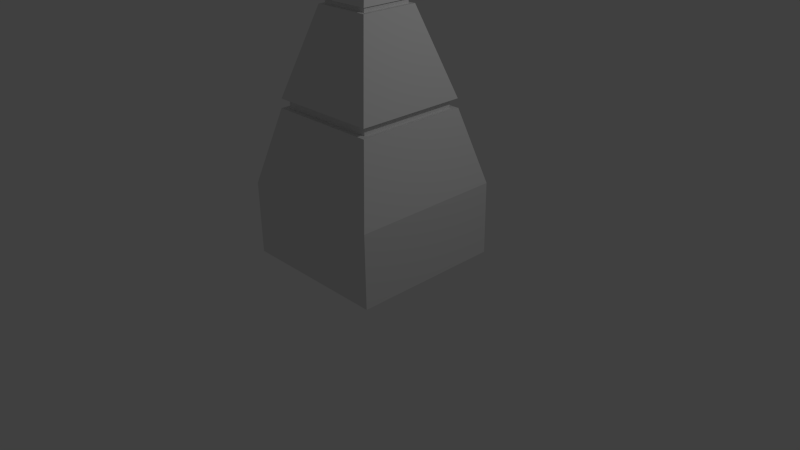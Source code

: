 # Source: PlayerToolDrill.blend  (saved by Blender 2.76.0; exported with 4.5.12 LTS)
import bpy
from mathutils import Matrix  # noqa: F401  (used for matrix-valued properties, if any)

bpy.ops.wm.read_factory_settings(use_empty=True)
scene = bpy.context.scene
scene.name = 'Scene'

# ---- collections
col_collection_1 = bpy.data.collections.new('Collection 1'); scene.collection.children.link(col_collection_1)

# ---- materials (node trees are filled in below, after node groups)
mat_material = bpy.data.materials.new('Material')
mat_material.alpha_threshold = 0.0
mat_material.use_transparent_shadow = False
mat_material.roughness = 0.5
mat_material.line_color = (0.0, 0.0, 0.0, 1.0)

# ---- material node trees

# ---- world
world_world = bpy.data.worlds.new('World'); scene.world = world_world
world_world.color = (0.05088, 0.05088, 0.05088)
world_world.use_sun_shadow = False
world_world.sun_shadow_jitter_overblur = 0.0
world_world.cycles.sampling_method = 'MANUAL'
world_world.cycles.sample_map_resolution = 256

# ---- cameras
cam_camera = bpy.data.cameras.new('Camera')
cam_camera.clip_end = 100.0
cam_camera.lens = 35.0
cam_camera.sensor_width = 32.0
cam_camera.sensor_height = 18.0
cam_camera.ortho_scale = 7.314
cam_camera.dof.focus_distance = 0.0
cam_camera.dof.aperture_fstop = 128.0

# ---- lights
light_lamp = bpy.data.lights.new('Lamp', 'POINT')
light_lamp.transmission_factor = 0.0
light_lamp.cutoff_distance = 30.0
light_lamp.energy = 100.0
light_lamp.shadow_buffer_clip_start = 1.001
light_lamp.shadow_soft_size = 0.1
light_lamp.shadow_maximum_resolution = 0.006
light_lamp.use_absolute_resolution = True
light_lamp.cycles.use_multiple_importance_sampling = False

# ---- meshes
me_cube = bpy.data.meshes.new('Cube')
me_cube.from_pydata([(1.0, 1.0, -1.0), (1.0, -1.0, -1.0), (0.04009, -1.0, -1.0), (0.04009, 1.0, -1.0), (1.0, 1.0, 1.0), (1.0, -1.0, 1.0), (0.04009, -1.0, 1.0), (0.04009, 1.0, 1.0), (1.967, 0.7421, -0.7421), (1.967, -0.7421, -0.7421), (1.967, 0.7421, 0.7421), (1.967, -0.7421, 0.7421), (1.967, 0.6687, -0.6687), (1.967, -0.6687, -0.6687), (1.967, 0.6687, 0.6687), (1.967, -0.6687, 0.6687), (2.086, 0.6687, -0.6687), (2.086, -0.6687, -0.6687), (2.086, 0.6687, 0.6687), (2.086, -0.6687, 0.6687), (2.086, 0.736, -0.736), (2.086, -0.736, -0.736), (2.086, 0.736, 0.736), (2.086, -0.736, 0.736), (3.199, 0.3841, -0.3841), (3.199, -0.3841, -0.3841), (3.199, 0.3841, 0.3841), (3.199, -0.3841, 0.3841), (3.199, 0.3325, -0.3325), (3.199, -0.3325, -0.3325), (3.199, 0.3325, 0.3325), (3.199, -0.3325, 0.3325), (3.258, 0.3325, -0.3325), (3.258, -0.3325, -0.3325), (3.258, 0.3325, 0.3325), (3.258, -0.3325, 0.3325), (3.258, 0.3549, -0.3549), (3.258, -0.3549, -0.3549), (3.258, 0.3549, 0.3549), (3.258, -0.3549, 0.3549), (3.66, 0.1269, -0.1269), (3.66, -0.1269, -0.1269), (3.66, 0.1269, 0.1269), (3.66, -0.1269, 0.1269)], [], [(0, 1, 2, 3), (4, 7, 6, 5), (1, 0, 8, 9), (1, 5, 6, 2), (2, 6, 7, 3), (4, 0, 3, 7), (11, 9, 13, 15), (4, 5, 11, 10), (5, 1, 9, 11), (0, 4, 10, 8), (15, 13, 17, 19), (9, 8, 12, 13), (10, 11, 15, 14), (8, 10, 14, 12), (18, 19, 23, 22), (13, 12, 16, 17), (14, 15, 19, 18), (12, 14, 18, 16), (20, 22, 26, 24), (16, 18, 22, 20), (19, 17, 21, 23), (17, 16, 20, 21), (27, 25, 29, 31), (23, 21, 25, 27), (21, 20, 24, 25), (22, 23, 27, 26), (30, 31, 35, 34), (25, 24, 28, 29), (26, 27, 31, 30), (24, 26, 30, 28), (35, 33, 37, 39), (28, 30, 34, 32), (31, 29, 33, 35), (29, 28, 32, 33), (39, 37, 41, 43), (33, 32, 36, 37), (34, 35, 39, 38), (32, 34, 38, 36), (40, 42, 43, 41), (37, 36, 40, 41), (38, 39, 43, 42), (36, 38, 42, 40)])
me_cube.materials.append(mat_material)
me_cube.use_remesh_preserve_volume = False
me_cube.use_remesh_preserve_attributes = False
me_cube.use_mirror_vertex_groups = False
me_cube.update()

# ---- objects
ob_cube = bpy.data.objects.new('Cube', me_cube)
ob_lamp = bpy.data.objects.new('Lamp', light_lamp)
ob_camera = bpy.data.objects.new('Camera', cam_camera)

# ---- transforms, parenting, visibility, modifiers, constraints
ob_cube.location = (0.0, 0.0, 0.0)
ob_cube.rotation_euler = (3.142, -1.571, 0.0)
ob_cube.lock_rotations_4d = False
ob_cube.empty_display_type = 'ARROWS'
ob_cube.lineart.crease_threshold = 0.0
ob_lamp.location = (4.076, 1.005, 5.904)
ob_lamp.rotation_euler = (0.6503, 0.05522, 1.866)
ob_lamp.lock_rotations_4d = False
ob_lamp.empty_display_type = 'ARROWS'
ob_lamp.color = (0.0, 0.0, 0.0, 0.0)
ob_lamp.lineart.crease_threshold = 0.0
ob_camera.location = (7.481, -6.508, 5.344)
ob_camera.rotation_euler = (1.109, 0.01082, 0.8149)
ob_camera.lock_rotations_4d = False
ob_camera.empty_display_type = 'ARROWS'
ob_camera.color = (0.0, 0.0, 0.0, 0.0)
ob_camera.display_type = 'WIRE'
ob_camera.lineart.crease_threshold = 0.0

# ---- collection membership
col_collection_1.objects.link(ob_cube)
col_collection_1.objects.link(ob_lamp)
col_collection_1.objects.link(ob_camera)

# ---- scene / render settings (as saved in the file)
scene.camera = ob_camera
scene.frame_start = 1; scene.frame_end = 250; scene.frame_set(1)
scene.render.engine = 'BLENDER_EEVEE_NEXT'
scene.render.resolution_percentage = 50
scene.render.dither_intensity = 0.0
scene.cycles.use_denoising = False
scene.cycles.samples = 10
scene.cycles.sampling_pattern = 'TABULATED_SOBOL'
scene.cycles.light_sampling_threshold = 0.0
scene.cycles.use_adaptive_sampling = False
scene.cycles.use_light_tree = False
scene.cycles.blur_glossy = 0.0
scene.cycles.pixel_filter_type = 'GAUSSIAN'
scene.cycles.sample_clamp_indirect = 0.0
scene.view_settings.view_transform = 'Standard'
bpy.context.view_layer.update()
